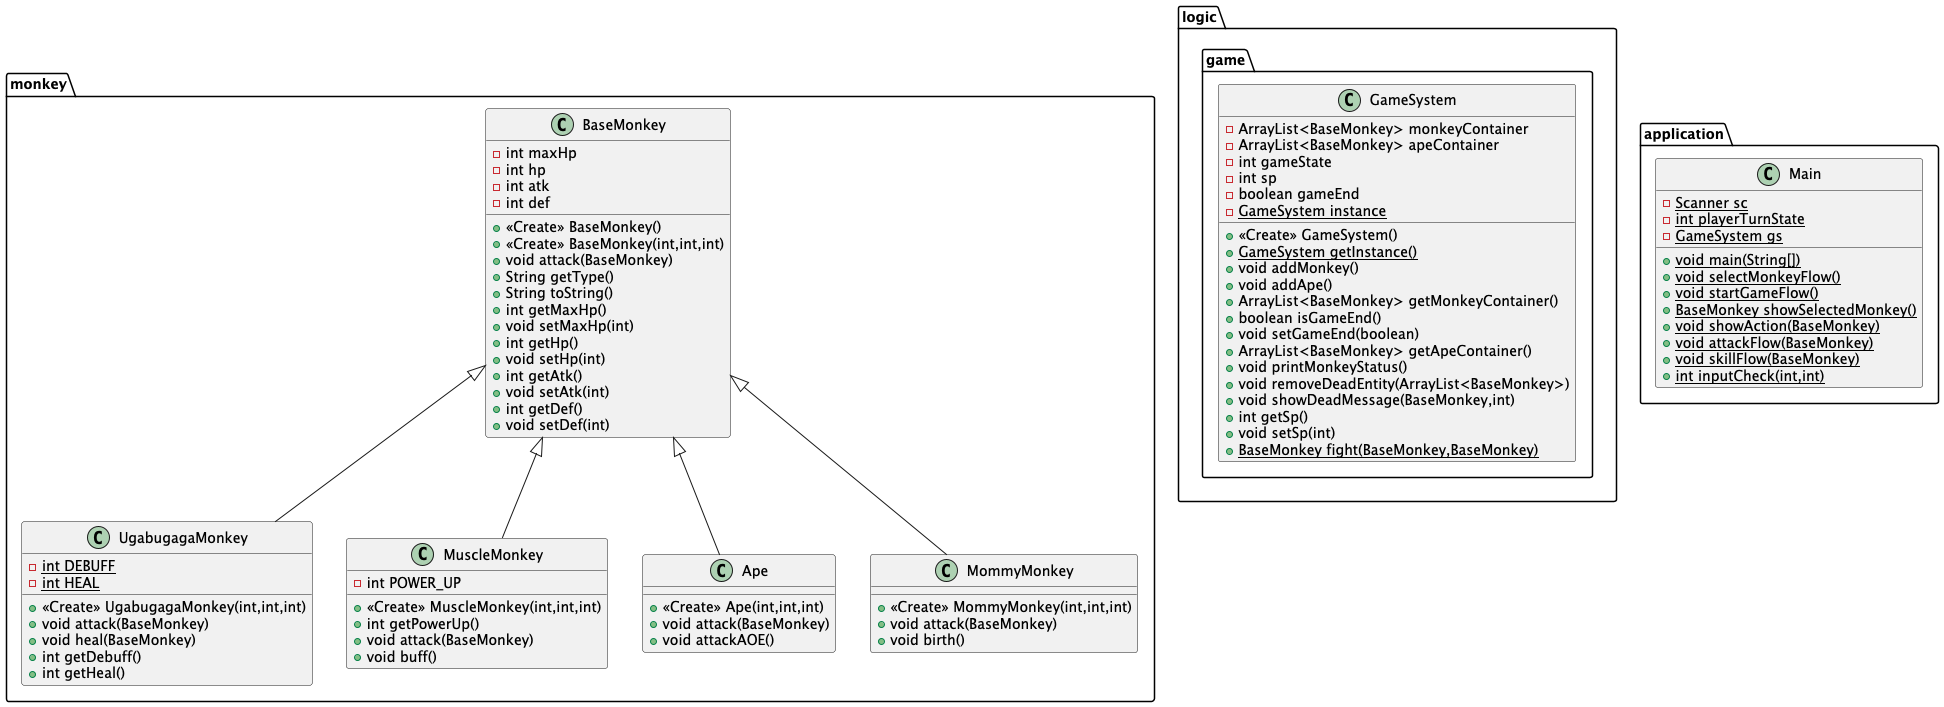

The diagram above was rendered by PlantUML. Its source (embedded in the PNG):
@startuml
class monkey.UgabugagaMonkey {
- {static} int DEBUFF
- {static} int HEAL
+ <<Create>> UgabugagaMonkey(int,int,int)
+ void attack(BaseMonkey)
+ void heal(BaseMonkey)
+ int getDebuff()
+ int getHeal()
}


class monkey.MuscleMonkey {
- int POWER_UP
+ <<Create>> MuscleMonkey(int,int,int)
+ int getPowerUp()
+ void attack(BaseMonkey)
+ void buff()
}


class monkey.BaseMonkey {
- int maxHp
- int hp
- int atk
- int def
+ <<Create>> BaseMonkey()
+ <<Create>> BaseMonkey(int,int,int)
+ void attack(BaseMonkey)
+ String getType()
+ String toString()
+ int getMaxHp()
+ void setMaxHp(int)
+ int getHp()
+ void setHp(int)
+ int getAtk()
+ void setAtk(int)
+ int getDef()
+ void setDef(int)
}


class logic.game.GameSystem {
- ArrayList<BaseMonkey> monkeyContainer
- ArrayList<BaseMonkey> apeContainer
- int gameState
- int sp
- boolean gameEnd
- {static} GameSystem instance
+ <<Create>> GameSystem()
+ {static} GameSystem getInstance()
+ void addMonkey()
+ void addApe()
+ ArrayList<BaseMonkey> getMonkeyContainer()
+ boolean isGameEnd()
+ void setGameEnd(boolean)
+ ArrayList<BaseMonkey> getApeContainer()
+ void printMonkeyStatus()
+ void removeDeadEntity(ArrayList<BaseMonkey>)
+ void showDeadMessage(BaseMonkey,int)
+ int getSp()
+ void setSp(int)
+ {static} BaseMonkey fight(BaseMonkey,BaseMonkey)
}


class monkey.Ape {
+ <<Create>> Ape(int,int,int)
+ void attack(BaseMonkey)
+ void attackAOE()
}

class monkey.MommyMonkey {
+ <<Create>> MommyMonkey(int,int,int)
+ void attack(BaseMonkey)
+ void birth()
}

class application.Main {
- {static} Scanner sc
- {static} int playerTurnState
- {static} GameSystem gs
+ {static} void main(String[])
+ {static} void selectMonkeyFlow()
+ {static} void startGameFlow()
+ {static} BaseMonkey showSelectedMonkey()
+ {static} void showAction(BaseMonkey)
+ {static} void attackFlow(BaseMonkey)
+ {static} void skillFlow(BaseMonkey)
+ {static} int inputCheck(int,int)
}




monkey.BaseMonkey <|-- monkey.UgabugagaMonkey
monkey.BaseMonkey <|-- monkey.MuscleMonkey
monkey.BaseMonkey <|-- monkey.Ape
monkey.BaseMonkey <|-- monkey.MommyMonkey
@enduml